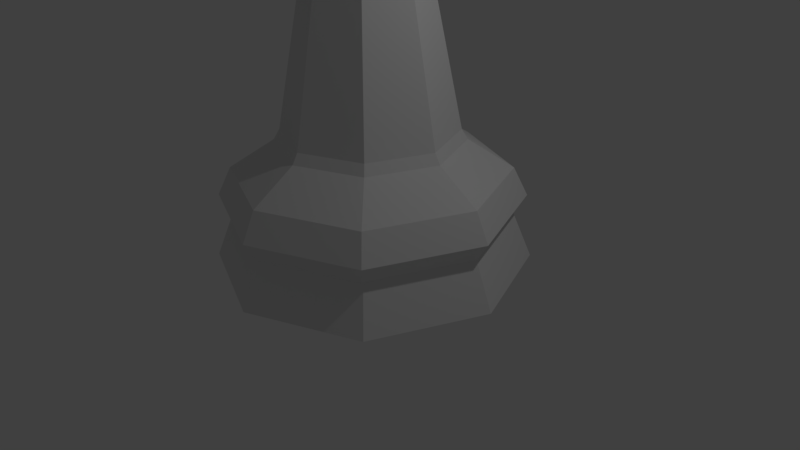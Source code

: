 # Source: LP_Bishop.blend  (saved by Blender 2.77.0; exported with 4.5.12 LTS)
import bpy
from mathutils import Matrix  # noqa: F401  (used for matrix-valued properties, if any)

bpy.ops.wm.read_factory_settings(use_empty=True)
scene = bpy.context.scene
scene.name = 'Scene'

# ---- collections
col_collection_1 = bpy.data.collections.new('Collection 1'); scene.collection.children.link(col_collection_1)

# ---- world
world_world = bpy.data.worlds.new('World'); scene.world = world_world
world_world.color = (0.05088, 0.05088, 0.05088)
world_world.use_sun_shadow = False
world_world.sun_shadow_jitter_overblur = 0.0
world_world.cycles.sampling_method = 'MANUAL'

# ---- cameras
cam_camera = bpy.data.cameras.new('Camera')
cam_camera.clip_end = 100.0
cam_camera.lens = 35.0
cam_camera.sensor_width = 32.0
cam_camera.sensor_height = 18.0
cam_camera.ortho_scale = 7.314
cam_camera.dof.focus_distance = 0.0
cam_camera.dof.aperture_fstop = 128.0

# ---- lights
light_lamp = bpy.data.lights.new('Lamp', 'POINT')
light_lamp.transmission_factor = 0.0
light_lamp.cutoff_distance = 30.0
light_lamp.energy = 100.0
light_lamp.shadow_buffer_clip_start = 1.001
light_lamp.shadow_soft_size = 0.1
light_lamp.shadow_maximum_resolution = 0.006
light_lamp.use_absolute_resolution = True

# ---- meshes
me_cube = bpy.data.meshes.new('Cube')
me_cube.from_pydata([(-1.0, -1.0, -1.0), (-1.0, -1.0, 1.0), (-1.0, -0.456, -1.0), (-1.0, -0.7356, 1.0), (1.0, -1.0, -1.0), (1.0, -1.0, 1.0), (1.0, -0.456, -1.0), (1.0, -0.7356, 1.0)], [], [(1, 3, 2, 0), (3, 7, 6, 2), (7, 5, 4, 6), (5, 1, 0, 4), (0, 2, 6, 4), (5, 7, 3, 1)])
me_cube.use_remesh_preserve_volume = False
me_cube.use_remesh_preserve_attributes = False
me_cube.use_mirror_vertex_groups = False
me_cube.update()
me_sphere_001 = bpy.data.meshes.new('Sphere.001')
me_sphere_001.from_pydata([(-0.7071, -4.768e-07, 4.647), (-1.0, -4.768e-07, 5.661), (-0.7071, 0.7071, 5.661), (-0.5, 0.5, 4.647), (-0.6371, 0.6371, 4.374), (-0.9011, -5.912e-08, 4.374), (-0.5, -0.5, 4.647), (-0.7071, -0.7071, 5.661), (-0.7071, -4.768e-07, 6.272), (-0.5, 0.5, 6.272), (-1.192e-07, 1.0, 5.661), (0.0, 0.7071, 4.647), (1.727e-08, 0.9011, 4.374), (-0.6053, 0.6053, 4.205), (-0.8561, 6.344e-07, 4.205), (-0.6371, -0.6371, 4.374), (0.0, -0.7071, 4.647), (-1.192e-07, -1.0, 5.661), (-0.5, -0.5, 6.272), (-0.526, -0.4373, 6.272), (-0.9018, -0.2207, 5.675), (-0.9523, -0.03675, 5.729), (-0.6438, -0.1529, 6.272), (-1.192e-07, -5.96e-07, 7.098), (0.0, 0.7071, 6.272), (0.7071, 0.7071, 5.661), (0.5, 0.5, 4.647), (0.6371, 0.6371, 4.374), (2.817e-08, 0.8561, 4.205), (-0.8139, 0.8139, 4.076), (-1.151, 8.016e-07, 4.076), (-0.6053, -0.6053, 4.205), (-8.018e-08, -0.9011, 4.374), (0.5, -0.5, 4.647), (0.7071, -0.7071, 5.661), (0.0, -0.7071, 6.272), (-0.4595, -0.4595, 6.339), (-0.2328, -0.2328, 6.713), (0.5, 0.5, 6.272), (0.9916, -4.768e-07, 5.632), (0.7071, -4.768e-07, 4.647), (0.9591, 0.09864, 5.661), (0.9011, -3.515e-07, 4.374), (0.6053, 0.6053, 4.205), (-6.256e-10, 1.151, 4.076), (-0.4193, 0.4193, 3.84), (-0.593, 4.768e-07, 3.84), (-0.8139, -0.8139, 4.076), (-2.064e-07, -0.8561, 4.205), (0.6371, -0.6371, 4.374), (0.9733, -0.03758, 5.622), (0.978, -0.05318, 5.661), (0.5, -0.5, 6.272), (-3.571e-08, -0.4953, 6.519), (-7.883e-08, -0.2395, 6.818), (0.7071, -4.768e-07, 6.272), (0.7553, -4.768e-07, 6.171), (0.9318, 0.1473, 5.676), (0.8561, -6.941e-08, 4.205), (0.8139, 0.8139, 4.076), (0.0, 0.593, 3.84), (-0.7183, 0.7183, 1.628), (-1.016, 7.153e-07, 1.628), (-0.4193, -0.4193, 3.84), (-3.432e-07, -1.151, 4.076), (0.6053, -0.6053, 4.205), (0.5648, -0.3435, 6.272), (0.415, -0.415, 6.412), (0.2053, -0.2053, 6.759), (0.6938, -0.03219, 6.272), (1.151, -2.262e-07, 4.076), (0.4193, 0.4193, 3.84), (0.0, 1.016, 1.628), (-1.086, 8.345e-07, 1.503), (-0.7678, 0.7678, 1.503), (-0.7183, -0.7183, 1.628), (-2.384e-07, -0.593, 3.84), (0.8139, -0.8139, 4.076), (0.593, 0.0, 3.84), (0.7183, 0.7183, 1.628), (0.0, 1.086, 1.503), (-1.615, 1.192e-06, 1.151), (-1.142, 1.142, 1.151), (-0.7678, -0.7678, 1.503), (-3.576e-07, -1.016, 1.628), (0.4193, -0.4193, 3.84), (1.016, -1.192e-07, 1.628), (0.7678, 0.7678, 1.503), (-1.192e-07, 1.615, 1.151), (-1.779, 1.311e-06, 0.8025), (-1.258, 1.258, 0.8025), (-1.142, -1.142, 1.151), (-3.576e-07, -1.086, 1.503), (0.7183, -0.7183, 1.628), (1.086, -1.192e-07, 1.503), (1.142, 1.142, 1.151), (-1.192e-07, 1.779, 0.8025), (-1.632, 1.192e-06, 0.567), (-1.154, 1.154, 0.567), (-1.258, -1.258, 0.8025), (-5.96e-07, -1.615, 1.151), (0.7678, -0.7678, 1.503), (1.615, -2.384e-07, 1.151), (1.258, 1.258, 0.8025), (-1.192e-07, 1.632, 0.567), (-1.311, 1.311, 0.0), (-1.854, 1.311e-06, 0.0), (-1.154, -1.154, 0.567), (-7.153e-07, -1.779, 0.8025), (1.142, -1.142, 1.151), (1.779, -3.576e-07, 0.8025), (1.154, 1.154, 0.567), (-1.192e-07, 1.854, 0.0), (1.311, -1.311, 0.0), (-7.153e-07, -1.854, 0.0), (-1.311, -1.311, 0.0), (1.311, 1.311, 0.0), (1.854, -3.576e-07, 0.0), (-5.96e-07, -1.632, 0.567), (1.258, -1.258, 0.8025), (1.632, -2.384e-07, 0.567), (1.154, -1.154, 0.567), (5.239e-10, -5.588e-09, 7.098), (-0.1926, -5.588e-09, 7.213), (-0.1362, 0.1362, 7.213), (5.239e-10, 0.1926, 7.213), (-0.1362, -0.1362, 7.213), (-0.1926, -5.588e-09, 7.442), (-0.1362, 0.1362, 7.442), (0.1362, 0.1362, 7.213), (5.239e-10, 0.1926, 7.442), (5.239e-10, -0.1926, 7.213), (-0.1362, -0.1362, 7.442), (5.239e-10, -1.863e-08, 7.556), (0.1926, 1.863e-09, 7.213), (0.1362, 0.1362, 7.442), (0.1362, -0.1362, 7.213), (5.239e-10, -0.1926, 7.442), (0.1926, 1.863e-09, 7.442), (0.1362, -0.1362, 7.442)], [], [(0, 1, 2, 3), (3, 4, 5, 0), (6, 7, 1, 0), (1, 8, 9, 2), (3, 2, 10, 11), (11, 12, 4, 3), (4, 13, 14, 5), (0, 5, 15, 6), (16, 17, 7, 6), (7, 18, 19, 20, 21, 22, 8, 1), (8, 23, 9), (2, 9, 24, 10), (11, 10, 25, 26), (26, 27, 12, 11), (12, 28, 13, 4), (29, 30, 14, 13), (5, 14, 31, 15), (6, 15, 32, 16), (33, 34, 17, 16), (17, 35, 18, 7), (18, 36, 19), (37, 23, 8, 22), (9, 23, 24), (10, 24, 38, 25), (39, 40, 26, 25, 41), (40, 42, 27, 26), (27, 43, 28, 12), (44, 29, 13, 28), (45, 46, 30, 29), (30, 47, 31, 14), (15, 31, 48, 32), (16, 32, 49, 33), (40, 39, 50, 51, 34, 33), (34, 52, 35, 17), (35, 53, 36, 18), (54, 23, 37), (24, 23, 38), (25, 38, 55, 56, 57, 41), (33, 49, 42, 40), (42, 58, 43, 27), (59, 44, 28, 43), (60, 45, 29, 44), (61, 62, 46, 45), (46, 63, 47, 30), (47, 64, 48, 31), (32, 48, 65, 49), (66, 52, 34, 51), (52, 67, 53, 35), (68, 23, 54), (38, 23, 55), (56, 55, 69), (49, 65, 58, 42), (70, 59, 43, 58), (71, 60, 44, 59), (72, 61, 45, 60), (73, 62, 61, 74), (62, 75, 63, 46), (63, 76, 64, 47), (64, 77, 65, 48), (67, 52, 66), (55, 23, 68, 69), (77, 70, 58, 65), (78, 71, 59, 70), (79, 72, 60, 71), (74, 61, 72, 80), (81, 73, 74, 82), (83, 75, 62, 73), (75, 84, 76, 63), (76, 85, 77, 64), (85, 78, 70, 77), (86, 79, 71, 78), (80, 72, 79, 87), (82, 74, 80, 88), (89, 81, 82, 90), (91, 83, 73, 81), (92, 84, 75, 83), (84, 93, 85, 76), (93, 86, 78, 85), (87, 79, 86, 94), (88, 80, 87, 95), (90, 82, 88, 96), (97, 89, 90, 98), (99, 91, 81, 89), (100, 92, 83, 91), (101, 93, 84, 92), (94, 86, 93, 101), (95, 87, 94, 102), (96, 88, 95, 103), (98, 90, 96, 104), (105, 106, 97, 98), (107, 99, 89, 97), (108, 100, 91, 99), (109, 101, 92, 100), (102, 94, 101, 109), (103, 95, 102, 110), (104, 96, 103, 111), (112, 105, 98, 104), (113, 114, 115, 106, 105, 112, 116, 117), (106, 115, 107, 97), (118, 108, 99, 107), (119, 109, 100, 108), (110, 102, 109, 119), (111, 103, 110, 120), (116, 112, 104, 111), (113, 117, 120, 121), (114, 113, 121, 118), (115, 114, 118, 107), (117, 116, 111, 120), (121, 119, 108, 118), (120, 110, 119, 121), (20, 19, 36, 53, 67, 66, 51, 50), (50, 39, 41, 57, 21, 20), (57, 56, 69, 68, 54, 37, 22, 21), (122, 123, 124), (122, 124, 125), (122, 126, 123), (123, 127, 128, 124), (122, 125, 129), (124, 128, 130, 125), (122, 131, 126), (126, 132, 127, 123), (127, 133, 128), (122, 129, 134), (125, 130, 135, 129), (128, 133, 130), (122, 136, 131), (131, 137, 132, 126), (132, 133, 127), (122, 134, 136), (129, 135, 138, 134), (130, 133, 135), (136, 139, 137, 131), (137, 133, 132), (134, 138, 139, 136), (135, 133, 138), (139, 133, 137), (138, 133, 139)])
me_sphere_001.use_remesh_preserve_volume = False
me_sphere_001.use_remesh_preserve_attributes = False
me_sphere_001.use_mirror_vertex_groups = False
me_sphere_001.update()

# ---- objects
ob_cube = bpy.data.objects.new('Cube', me_cube)
ob_lp_bishop = bpy.data.objects.new('LP Bishop', me_sphere_001)
ob_lamp = bpy.data.objects.new('Lamp', light_lamp)
ob_camera = bpy.data.objects.new('Camera', cam_camera)

# ---- transforms, parenting, visibility, modifiers, constraints
ob_cube.location = (0.1191, -0.9081, 6.535)
ob_cube.rotation_euler = (-2.876, 0.02709, 0.09737)
ob_cube.scale = (1.402, 0.7951, 0.7951)
ob_cube.hide_viewport = True
ob_cube.lineart.crease_threshold = 0.0
ob_lp_bishop.location = (0.0, 0.0, 0.0)
ob_lp_bishop.scale = (1.079, 1.079, 1.048)
ob_lp_bishop.lineart.crease_threshold = 0.0
ob_lamp.location = (4.076, 1.005, 5.904)
ob_lamp.rotation_euler = (0.6503, 0.05522, 1.866)
ob_lamp.lock_rotations_4d = False
ob_lamp.empty_display_type = 'ARROWS'
ob_lamp.color = (0.0, 0.0, 0.0, 0.0)
ob_lamp.lineart.crease_threshold = 0.0
ob_camera.location = (7.481, -6.508, 5.344)
ob_camera.rotation_euler = (1.109, 0.01082, 0.8149)
ob_camera.lock_rotations_4d = False
ob_camera.empty_display_type = 'ARROWS'
ob_camera.color = (0.0, 0.0, 0.0, 0.0)
ob_camera.display_type = 'WIRE'
ob_camera.lineart.crease_threshold = 0.0

# ---- collection membership
col_collection_1.objects.link(ob_cube)
col_collection_1.objects.link(ob_lp_bishop)
col_collection_1.objects.link(ob_lamp)
col_collection_1.objects.link(ob_camera)

# ---- scene / render settings (as saved in the file)
scene.camera = ob_camera
scene.frame_start = 1; scene.frame_end = 250; scene.frame_set(250)
scene.render.engine = 'BLENDER_EEVEE_NEXT'
scene.render.resolution_percentage = 50
scene.render.dither_intensity = 0.0
scene.cycles.use_denoising = False
scene.cycles.samples = 128
scene.cycles.sampling_pattern = 'TABULATED_SOBOL'
scene.cycles.light_sampling_threshold = 0.0
scene.cycles.use_adaptive_sampling = False
scene.cycles.use_light_tree = False
scene.cycles.blur_glossy = 0.0
scene.cycles.sample_clamp_indirect = 0.0
scene.view_settings.view_transform = 'Standard'
bpy.context.view_layer.update()
